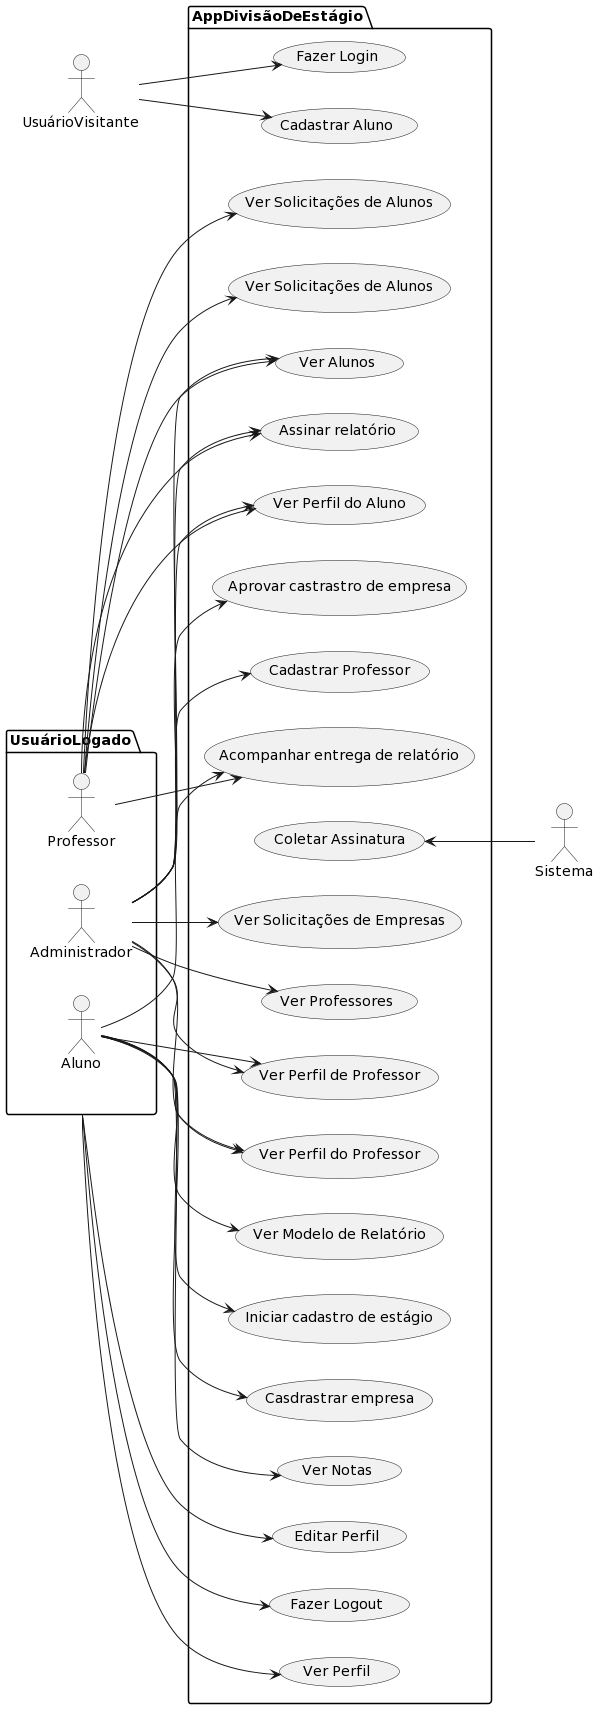

The diagram above was rendered by PlantUML. Its source (embedded in the PNG):
@startuml
left to right direction
actor UsuárioVisitante as uv
actor Sistema as sys
package UsuárioLogado as ul{
  actor Professor as p
  actor Administrador as adm
  actor Aluno as al
}
package AppDivisãoDeEstágio {
  usecase "Ver Perfil" as UC1
  usecase "Ver Modelo de Relatório" as UC2
  usecase "Iniciar cadastro de estágio" as UC3
  usecase "Casdrastrar empresa" as UC4
  usecase "Ver Perfil de Professor" as UC5
  usecase "Acompanhar entrega de relatório" as UC6
  usecase "Assinar relatório" as UC7
  usecase "Aprovar castrastro de empresa" as UC8
  usecase "Cadastrar Professor" as UC9
  usecase "Editar Perfil" as UC10
  usecase "Coletar Assinatura" as UC11
  usecase "Fazer Login" as UC12
  usecase "Cadastrar Aluno" as UC13
  usecase "Ver Solicitações de Empresas" as UC14
  usecase "Ver Solicitações de Alunos" as UC15
  usecase "Ver Professores" as UC16
  usecase "Ver Alunos" as UC17
  usecase "Ver Solicitações de Alunos" as UC18
  usecase "Fazer Logout" as UC19
  usecase "Ver Notas" as UC20
  usecase "Ver Perfil do Aluno" as UC21
  usecase "Ver Perfil do Professor" as UC22
}

UC11 <-- sys


adm --> UC5
adm --> UC8
adm --> UC7
adm --> UC9
adm --> UC14
adm --> UC16
adm --> UC17
adm --> UC21
adm --> UC22


p --> UC6
p --> UC7
p --> UC15
p --> UC17
p --> UC18
p --> UC21

al --> UC2
al --> UC3
al --> UC4
al --> UC5
al --> UC6
al --> UC20
al --> UC22

uv --> UC12
uv --> UC13

ul --> UC1
ul --> UC10
ul --> UC19
@enduml